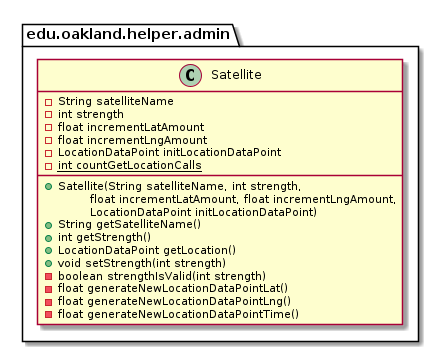

The diagram above was rendered by PlantUML. Its source (embedded in the PNG):
@startuml Satellite

package edu.oakland.helper.admin {
    class Satellite {
        - String satelliteName
        - int strength
        - float incrementLatAmount
        - float incrementLngAmount
        - LocationDataPoint initLocationDataPoint
        {static} - int countGetLocationCalls
        __
        + Satellite(String satelliteName, int strength,
        \tfloat incrementLatAmount, float incrementLngAmount,
        \tLocationDataPoint initLocationDataPoint)
        + String getSatelliteName()
        + int getStrength()
        + LocationDataPoint getLocation()
        + void setStrength(int strength)
        - boolean strengthIsValid(int strength)
        - float generateNewLocationDataPointLat()
        - float generateNewLocationDataPointLng()
        - float generateNewLocationDataPointTime()
    }
}

@enduml